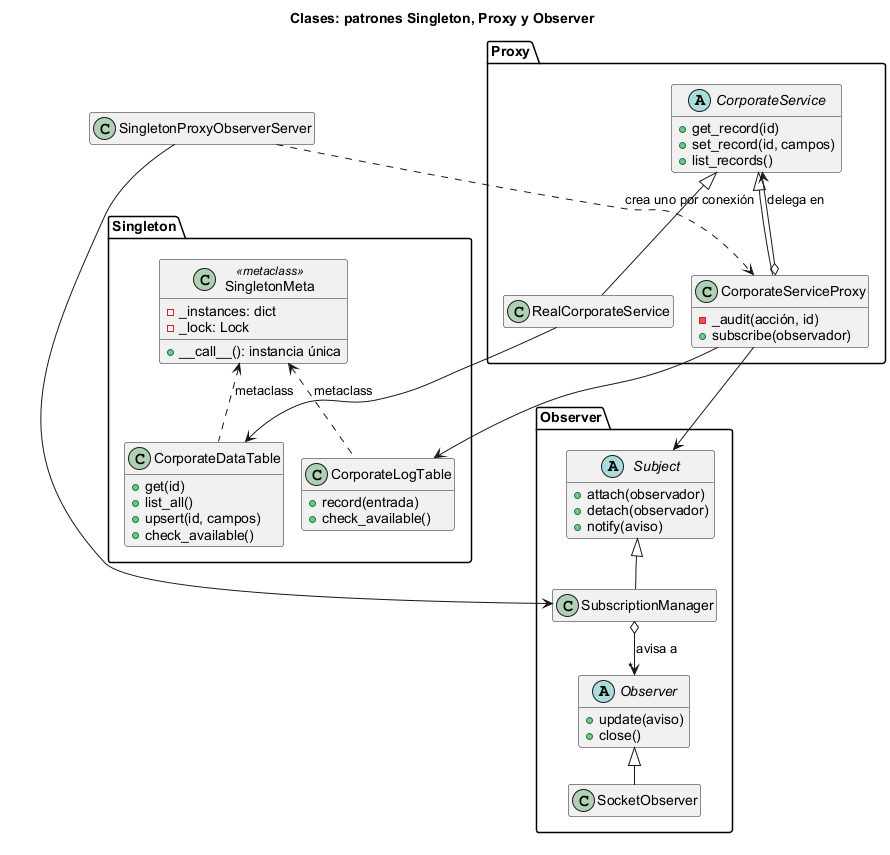

The diagram above was rendered by PlantUML. Its source (embedded in the PNG):
@startuml clases_patrones
!pragma layout smetana
title Clases: patrones Singleton, Proxy y Observer
skinparam shadowing false
skinparam defaultFontName Arial
hide empty members

package "Singleton" {
  class SingletonMeta <<metaclass>> {
    -_instances: dict
    -_lock: Lock
    +__call__(): instancia única
  }
  class CorporateDataTable {
    +get(id)
    +list_all()
    +upsert(id, campos)
    +check_available()
  }
  class CorporateLogTable {
    +record(entrada)
    +check_available()
  }
  SingletonMeta <.. CorporateDataTable : metaclass
  SingletonMeta <.. CorporateLogTable : metaclass
}

package "Proxy" {
  abstract class CorporateService {
    +get_record(id)
    +set_record(id, campos)
    +list_records()
  }
  class RealCorporateService
  class CorporateServiceProxy {
    -_audit(acción, id)
    +subscribe(observador)
  }
  CorporateService <|-- RealCorporateService
  CorporateService <|-- CorporateServiceProxy
  CorporateServiceProxy o--> CorporateService : delega en
}

package "Observer" {
  abstract class Subject {
    +attach(observador)
    +detach(observador)
    +notify(aviso)
  }
  abstract class Observer {
    +update(aviso)
    +close()
  }
  class SubscriptionManager
  class SocketObserver
  Subject <|-- SubscriptionManager
  Observer <|-- SocketObserver
  SubscriptionManager o--> "*" Observer : avisa a
}

class SingletonProxyObserverServer
SingletonProxyObserverServer ..> CorporateServiceProxy : crea uno por conexión
SingletonProxyObserverServer --> SubscriptionManager
RealCorporateService --> CorporateDataTable
CorporateServiceProxy --> CorporateLogTable
CorporateServiceProxy --> Subject
@enduml